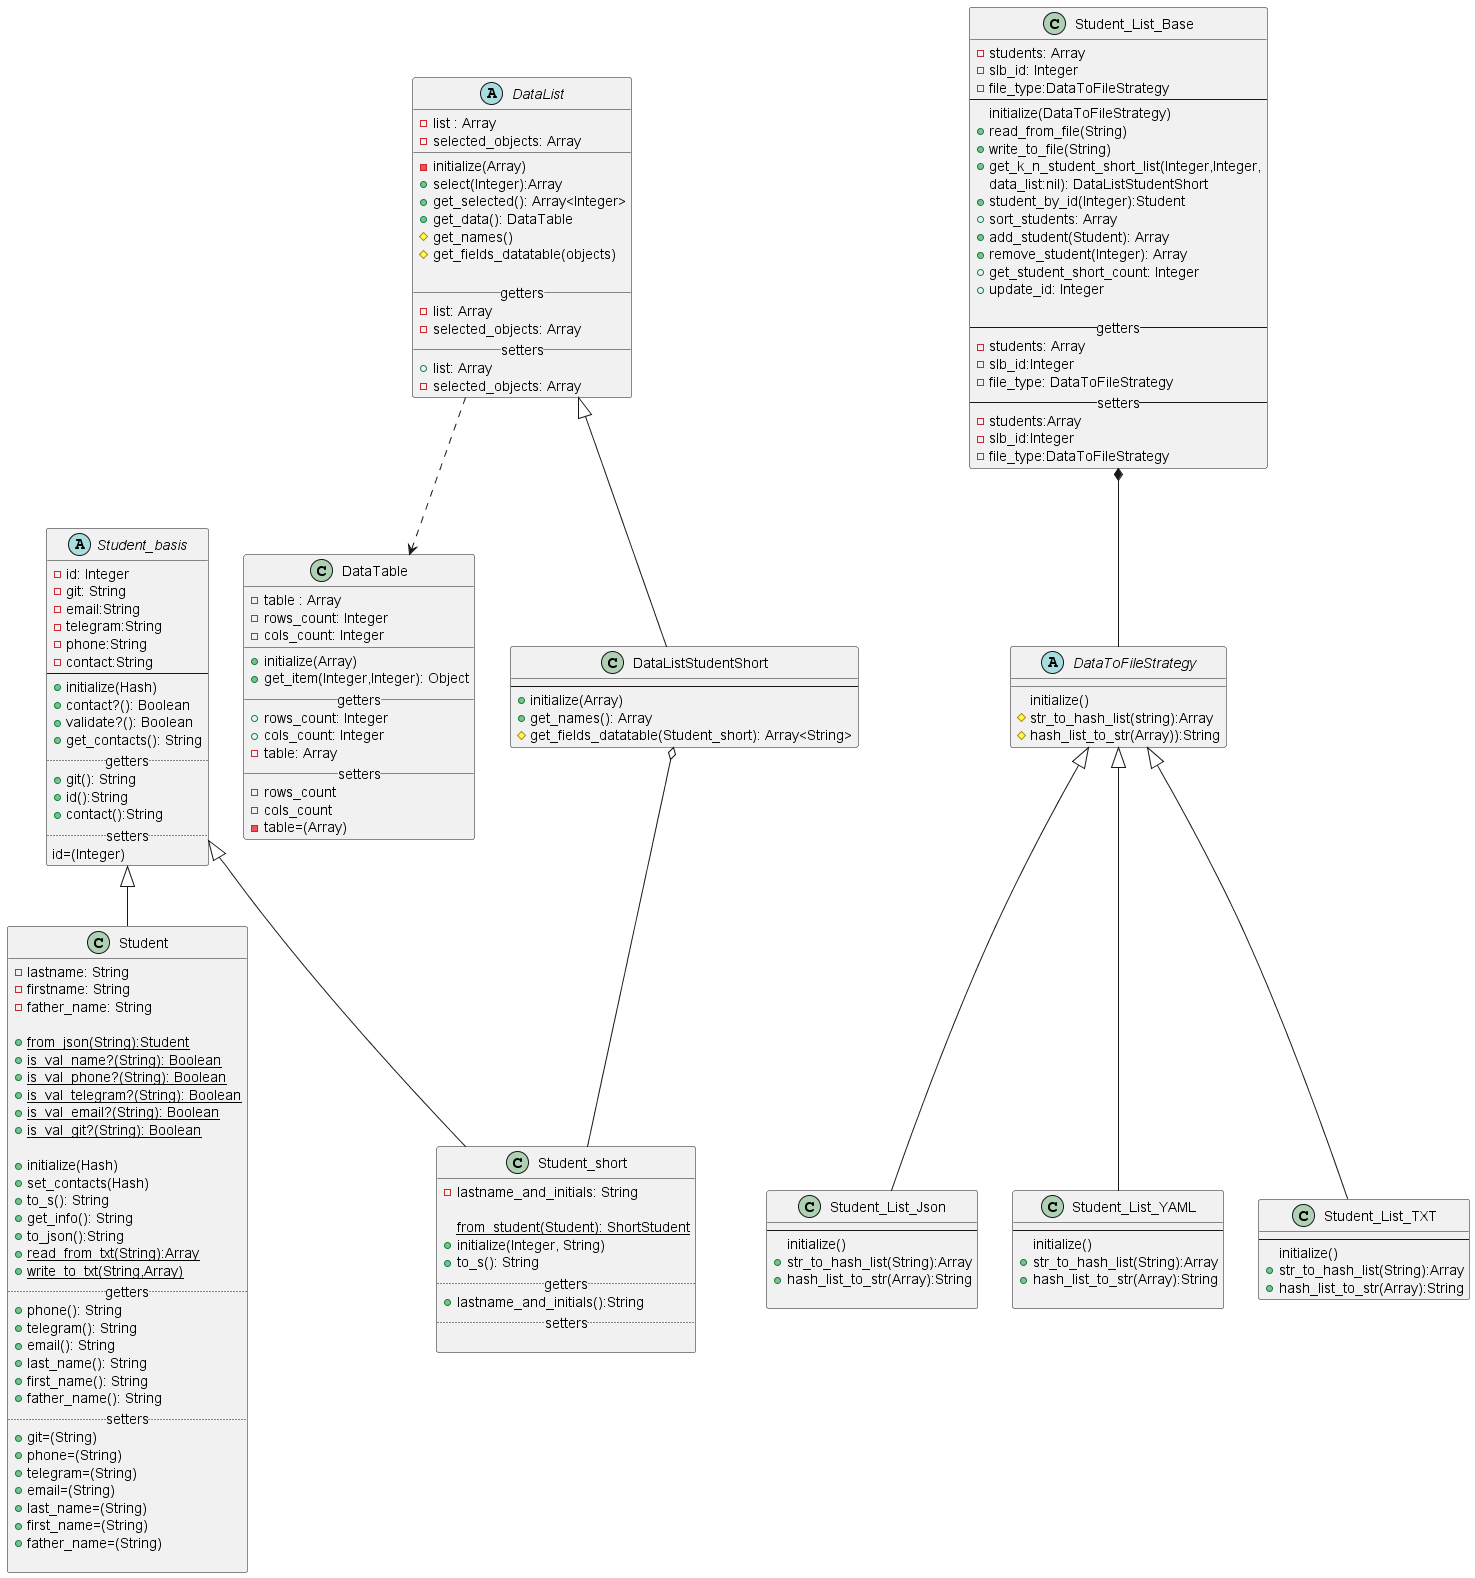

The diagram above was rendered by PlantUML. Its source (embedded in the PNG):
@startuml
'https://plantuml.com/class-diagram
abstract class Student_basis{
     -id: Integer
     -git: String
     -email:String
     -telegram:String
     -phone:String
     -contact:String
--
     +initialize(Hash)
     +contact?(): Boolean
     +validate?(): Boolean
     +get_contacts(): String
     .. getters..
     +git(): String
     +id():String
     +contact():String
     .. setters ..
     id=(Integer)
}

class Student extends Student_basis{
     -lastname: String
     -firstname: String
     -father_name: String

     +{static}from_json(String):Student
     +{static}is_val_name?(String): Boolean
     +{static}is_val_phone?(String): Boolean
     +{static}is_val_telegram?(String): Boolean
     +{static}is_val_email?(String): Boolean
     +{static}is_val_git?(String): Boolean

     +initialize(Hash)
     +set_contacts(Hash)
     +to_s(): String
     +get_info(): String
     +to_json():String
     +{static}read_from_txt(String):Array
     +{static}write_to_txt(String,Array)
     .. getters ..
     +phone(): String
     +telegram(): String
     +email(): String
     +last_name(): String
     +first_name(): String
     +father_name(): String
     .. setters ..
     +git=(String)
     +phone=(String)
     +telegram=(String)
     +email=(String)
     +last_name=(String)
     +first_name=(String)
     +father_name=(String)

}

class Student_short extends Student_basis{
     -lastname_and_initials: String
     
     {static}from_student(Student): ShortStudent
     +initialize(Integer, String)
     +to_s(): String
     .. getters ..
     +lastname_and_initials():String
     .. setters ..

}


class DataTable{
    -table : Array
    -rows_count: Integer
    -cols_count: Integer
    __
    +initialize(Array)
    +get_item(Integer,Integer): Object
    __getters__
    +rows_count: Integer
    +cols_count: Integer
    -table: Array
    __setters__
    -rows_count
    -cols_count
    -table=(Array)
}
abstract class DataList{
    -list : Array
    -selected_objects: Array
    __
    -initialize(Array)
    +select(Integer):Array
    +get_selected(): Array<Integer>
    +get_data(): DataTable
    #get_names()
    #get_fields_datatable(objects)

    __getters__
    -list: Array
    -selected_objects: Array
    __setters__
    +list: Array
    -selected_objects: Array
}

class DataListStudentShort extends DataList{
    --
    +initialize(Array)
    +get_names(): Array
    #get_fields_datatable(Student_short): Array<String>
}

DataList ..> DataTable
DataListStudentShort o-- Student_short

class Student_List_Base{
    -students: Array
    -slb_id: Integer
    -file_type:DataToFileStrategy
--
    initialize(DataToFileStrategy)
    +read_from_file(String)
    +write_to_file(String)
    +get_k_n_student_short_list(Integer,Integer,
    data_list:nil): DataListStudentShort
    +student_by_id(Integer):Student
    +sort_students: Array
    +add_student(Student): Array
    +remove_student(Integer): Array
    +get_student_short_count: Integer
    +update_id: Integer

--  getters --
    -students: Array
    -slb_id:Integer
    -file_type: DataToFileStrategy
--  setters --
    -students:Array
    -slb_id:Integer
    -file_type:DataToFileStrategy
}

abstract class DataToFileStrategy{
    initialize()
    #str_to_hash_list(string):Array
    #hash_list_to_str(Array)):String
}

class Student_List_Json extends DataToFileStrategy{
    --
    initialize()
    +str_to_hash_list(String):Array
    +hash_list_to_str(Array):String

}

class Student_List_YAML extends DataToFileStrategy{
    --
    initialize()
    +str_to_hash_list(String):Array
    +hash_list_to_str(Array):String

}

class Student_List_TXT extends DataToFileStrategy{
    --
    initialize()
    +str_to_hash_list(String):Array
    +hash_list_to_str(Array):String
}
Student_List_Base *-- DataToFileStrategy
@enduml